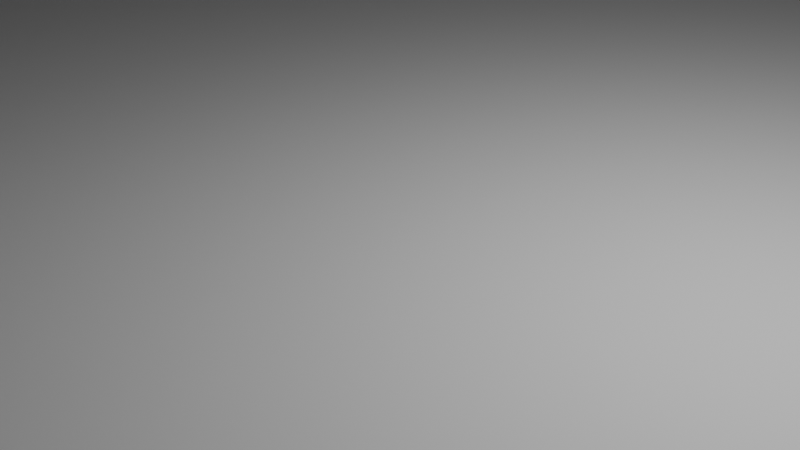 # Source: Melnisa3.blend  (saved by Blender 4.0.36; exported with 4.5.12 LTS)
import bpy
from mathutils import Matrix  # noqa: F401  (used for matrix-valued properties, if any)

bpy.ops.wm.read_factory_settings(use_empty=True)
scene = bpy.context.scene
scene.name = 'Scene'

# ---- collections
col_collection = bpy.data.collections.new('Collection'); scene.collection.children.link(col_collection)

# ---- world
world_world = bpy.data.worlds.new('World'); scene.world = world_world
world_world.use_nodes = True; world_world.node_tree.nodes.clear()
_N = world_world.node_tree.nodes; _L = world_world.node_tree.links
n0 = _N.new('ShaderNodeOutputWorld'); n0.name = 'World Output'; n0.location = (300, 300)
n1 = _N.new('ShaderNodeBackground'); n1.name = 'Background'; n1.location = (10, 300)
n1.inputs[0].default_value = (0.05088, 0.05088, 0.05088, 1.0)
_L.new(n1.outputs[0], n0.inputs[0])
n0.is_active_output = True
world_world.color = (0.05088, 0.05088, 0.05088)
world_world.use_sun_shadow = False
world_world.sun_shadow_jitter_overblur = 0.0

# ---- cameras
cam_camera = bpy.data.cameras.new('Camera')
cam_camera.clip_end = 100.0
cam_camera.ortho_scale = 7.314

# ---- lights
light_light = bpy.data.lights.new('Light', 'POINT')
light_light.transmission_factor = 0.0
light_light.use_soft_falloff = False
light_light.energy = 1000.0
light_light.shadow_soft_size = 0.1
light_light.shadow_maximum_resolution = 0.006
light_light.use_absolute_resolution = True

# ---- meshes
me_plane = bpy.data.meshes.new('Plane')
me_plane.from_pydata([(-1.0, -1.0, 0.0), (1.0, -1.0, 0.0), (-1.0, 1.0, 0.0), (1.0, 1.0, 0.0)], [], [(0, 1, 3, 2)])
_uv = me_plane.uv_layers.new(name='UVMap')
_uv.uv.foreach_set('vector', [0.0, 0.0, 1.0, 0.0, 1.0, 1.0, 0.0, 1.0])
me_plane.update()
me_plane_001 = bpy.data.meshes.new('Plane.001')
me_plane_001.from_pydata([(-0.9137, -0.9137, 0.03741), (0.9137, -0.9137, 0.03741), (-0.9137, 0.9137, 0.03741), (0.9137, 0.9137, 0.03741), (-1.0, -1.0, 1.805), (1.0, -1.0, 1.805), (-1.0, 1.0, 1.805), (1.0, 1.0, 1.805), (-1.0, 0.0, 3.149), (1.0, 0.0, 3.149), (-1.0, -1.0, 1.805), (-1.0, 0.0, 3.149), (-1.0, -0.9285, 2.002), (-1.0, -0.805, 2.231), (-1.0, -0.6381, 2.477), (-1.0, -0.439, 2.723), (-1.0, -0.2214, 2.952), (1.0, 0.0, 3.149), (1.0, -1.0, 1.805), (1.0, -0.2214, 2.952), (1.0, -0.439, 2.723), (1.0, -0.6381, 2.477), (1.0, -0.805, 2.231), (1.0, -0.9285, 2.002), (1.0, 1.0, 1.805), (1.0, 0.0, 3.149), (1.0, 0.9285, 2.002), (1.0, 0.805, 2.231), (1.0, 0.6381, 2.477), (1.0, 0.439, 2.723), (1.0, 0.2214, 2.952), (-1.0, 0.0, 3.149), (-1.0, 1.0, 1.805), (-1.0, 0.2214, 2.952), (-1.0, 0.439, 2.723), (-1.0, 0.6381, 2.477), (-1.0, 0.805, 2.231), (-1.0, 0.9285, 2.002), (0.9137, 0.9137, 0.4153), (0.9137, -0.9137, 0.4153), (-0.9137, -0.9137, 0.4153), (-0.9137, 0.9137, 0.4153), (0.9137, 0.9137, 0.8479), (-0.9137, -0.9137, 0.8479), (0.9137, -0.9137, 0.8479), (-0.9137, 0.9137, 0.8479), (1.0, 1.0, 1.334), (-1.0, -1.0, 1.334), (1.0, -1.0, 1.334), (-1.0, 1.0, 1.334), (1.075, -0.2025, 3.496), (1.075, -0.1331, 2.69), (1.075, 0.1954, 3.496), (1.075, 0.126, 2.69), (-1.121, -0.2025, 3.496), (-1.121, -0.1331, 2.69), (-1.121, 0.1954, 3.496), (-1.121, 0.126, 2.69)], [], [(0, 2, 3, 1), (8, 9, 25, 31), (32, 24, 7), (11, 17, 9, 8), (46, 49, 6, 7), (47, 48, 5, 4), (5, 7, 24), (6, 4, 10), (17, 11, 16, 19), (19, 16, 15, 20), (20, 15, 14, 21), (21, 14, 13, 22), (22, 13, 12, 23), (23, 12, 10, 18), (24, 32, 37, 26), (26, 37, 36, 27), (27, 36, 35, 28), (28, 35, 34, 29), (29, 34, 33, 30), (30, 33, 31, 25), (4, 5, 18, 10), (48, 46, 7, 5), (49, 47, 4, 6), (6, 32, 7), (37, 32, 10, 12, 13, 14, 15, 16, 11, 8, 31, 33, 34, 35, 36), (32, 6, 10), (23, 18, 24, 26, 27, 28, 29, 30, 25, 9, 17, 19, 20, 21, 22), (18, 5, 24), (2, 0, 40, 41), (1, 3, 38, 39), (0, 1, 39, 40), (3, 2, 41, 38), (41, 40, 43, 45), (39, 38, 42, 44), (40, 39, 44, 43), (38, 41, 45, 42), (45, 43, 47, 49), (44, 42, 46, 48), (43, 44, 48, 47), (42, 45, 49, 46), (50, 51, 53, 52), (52, 53, 57, 56), (56, 57, 55, 54), (54, 55, 51, 50), (52, 56, 54, 50), (57, 53, 51, 55)])
_uv = me_plane_001.uv_layers.new(name='UVMap')
_uv.uv.foreach_set('vector', [0.0, 0.0, 0.0, 1.0, 1.0, 1.0, 1.0, 0.0, 0.0, 0.5, 1.0, 0.5, 1.0, 0.5, 0.0, 0.5, 0.0, 1.0, 1.0, 1.0, 1.0, 1.0, 0.0, 0.5, 1.0, 0.5, 1.0, 0.5, 0.0, 0.5, 1.0, 1.0, 0.0, 1.0, 0.0, 1.0, 1.0, 1.0, 0.0, 0.0, 1.0, 0.0, 1.0, 0.0, 0.0, 0.0, 1.0, 0.0, 1.0, 1.0, 1.0, 1.0, 0.0, 1.0, 0.0, 0.0, 0.0, 0.0, 1.0, 0.5, 0.0, 0.5, 0.0, 0.4318, 1.0, 0.4318, 1.0, 0.4318, 0.0, 0.4318, 0.0, 0.3611, 1.0, 0.3611, 1.0, 0.3611, 0.0, 0.3611, 0.0, 0.2671, 1.0, 0.2671, 1.0, 0.2671, 0.0, 0.2671, 0.0, 0.1773, 1.0, 0.1773, 1.0, 0.1773, 0.0, 0.1773, 0.0, 0.07845, 1.0, 0.07845, 1.0, 0.07845, 0.0, 0.07845, 0.0, 0.0, 1.0, 0.0, 1.0, 1.0, 0.0, 1.0, 0.0, 0.9215, 1.0, 0.9215, 1.0, 0.9215, 0.0, 0.9215, 0.0, 0.8227, 1.0, 0.8227, 1.0, 0.8227, 0.0, 0.8227, 0.0, 0.7329, 1.0, 0.7329, 1.0, 0.7329, 0.0, 0.7329, 0.0, 0.6389, 1.0, 0.6389, 1.0, 0.6389, 0.0, 0.6389, 0.0, 0.5682, 1.0, 0.5682, 1.0, 0.5682, 0.0, 0.5682, 0.0, 0.5, 1.0, 0.5, 0.0, 0.0, 1.0, 0.0, 1.0, 0.0, 0.0, 0.0, 1.0, 0.0, 1.0, 1.0, 1.0, 1.0, 1.0, 0.0, 0.0, 1.0, 0.0, 0.0, 0.0, 0.0, 0.0, 1.0, 0.0, 1.0, 0.0, 1.0, 1.0, 1.0, 0.0, 0.9215, 0.0, 1.0, 0.0, 0.0, 0.0, 0.07845, 0.0, 0.1773, 0.0, 0.2671, 0.0, 0.3611, 0.0, 0.4318, 0.0, 0.5, 0.0, 0.5, 0.0, 0.5, 0.0, 0.5682, 0.0, 0.6389, 0.0, 0.7329, 0.0, 0.8227, 0.0, 1.0, 0.0, 1.0, 0.0, 0.0, 1.0, 0.07845, 1.0, 0.0, 1.0, 1.0, 1.0, 0.9215, 1.0, 0.8227, 1.0, 0.7329, 1.0, 0.6389, 1.0, 0.5682, 1.0, 0.5, 1.0, 0.5, 1.0, 0.5, 1.0, 0.4318, 1.0, 0.3611, 1.0, 0.2671, 1.0, 0.1773, 1.0, 0.0, 1.0, 0.0, 1.0, 1.0, 0.0, 1.0, 0.0, 0.0, 0.0, 0.0, 0.0, 1.0, 1.0, 0.0, 1.0, 1.0, 1.0, 1.0, 1.0, 0.0, 0.0, 0.0, 1.0, 0.0, 1.0, 0.0, 0.0, 0.0, 1.0, 1.0, 0.0, 1.0, 0.0, 1.0, 1.0, 1.0, 0.0, 1.0, 0.0, 0.0, 0.0, 0.0, 0.0, 1.0, 1.0, 0.0, 1.0, 1.0, 1.0, 1.0, 1.0, 0.0, 0.0, 0.0, 1.0, 0.0, 1.0, 0.0, 0.0, 0.0, 1.0, 1.0, 0.0, 1.0, 0.0, 1.0, 1.0, 1.0, 0.0, 1.0, 0.0, 0.0, 0.0, 0.0, 0.0, 1.0, 1.0, 0.0, 1.0, 1.0, 1.0, 1.0, 1.0, 0.0, 0.0, 0.0, 1.0, 0.0, 1.0, 0.0, 0.0, 0.0, 1.0, 1.0, 0.0, 1.0, 0.0, 1.0, 1.0, 1.0, 0.375, 0.0, 0.625, 0.0, 0.625, 0.25, 0.375, 0.25, 0.375, 0.25, 0.625, 0.25, 0.625, 0.5, 0.375, 0.5, 0.375, 0.5, 0.625, 0.5, 0.625, 0.75, 0.375, 0.75, 0.375, 0.75, 0.625, 0.75, 0.625, 1.0, 0.375, 1.0, 0.125, 0.5, 0.375, 0.5, 0.375, 0.75, 0.125, 0.75, 0.625, 0.5, 0.875, 0.5, 0.875, 0.75, 0.625, 0.75])
me_plane_001.update()
me_plane_002 = bpy.data.meshes.new('Plane.002')
me_plane_002.from_pydata([(-1.0, -1.0, 0.0), (1.0, -1.0, 0.0), (-1.0, 1.0, 0.0), (1.0, 1.0, 0.0), (-1.0, -1.0, 1.695), (1.0, -1.0, 1.695), (-1.0, 1.0, 1.695), (1.0, 1.0, 1.695), (-1.0, -0.7847, 1.873), (-1.0, 0.7847, 1.873), (-1.0, -0.4247, 2.072), (-1.0, 0.0, 2.142), (-1.0, 0.4247, 2.072), (1.0, 0.7847, 1.873), (1.0, -0.7847, 1.873), (1.0, 0.4247, 2.072), (1.0, 0.0, 2.142), (1.0, -0.4247, 2.072), (-1.0, -0.5319, 0.0), (1.0, -0.5319, 0.0), (1.0, 0.5319, 0.0), (-1.0, 0.5319, 0.0), (-1.0, -0.5765, 1.496), (1.0, -0.5765, 1.496), (1.0, 0.5765, 1.496), (-1.0, 0.5765, 1.496), (1.0, 0.2713, 1.63), (1.0, 0.5213, 1.486), (-1.0, 0.5213, 1.486), (-1.0, 0.2713, 1.63), (1.0, 0.0, 1.674), (-1.0, 0.0, 1.674), (1.0, -0.2713, 1.63), (-1.0, -0.2713, 1.63), (1.0, -0.5213, 1.486), (-1.0, -0.5213, 1.486)], [], [(20, 21, 25, 24), (9, 6, 7, 13), (3, 7, 6, 2), (0, 4, 5, 1), (28, 27, 24, 25), (13, 15, 12, 9), (15, 16, 11, 12), (16, 17, 10, 11), (17, 14, 8, 10), (4, 8, 14, 5), (18, 19, 23, 22), (27, 28, 29, 26), (26, 29, 31, 30), (30, 31, 33, 32), (32, 33, 35, 34), (22, 23, 34, 35), (7, 3, 20, 24), (8, 4, 22, 35), (0, 1, 19, 18), (1, 5, 23, 19), (5, 14, 34, 23), (17, 16, 30, 32), (15, 13, 27, 26), (6, 9, 28, 25), (3, 2, 21, 20), (11, 10, 33, 31), (13, 7, 24, 27), (9, 12, 29, 28), (14, 17, 32, 34), (4, 0, 18, 22), (10, 8, 35, 33), (16, 15, 26, 30), (2, 6, 25, 21), (12, 11, 31, 29)])
_uv = me_plane_002.uv_layers.new(name='UVMap')
_uv.uv.foreach_set('vector', [1.0, 1.0, 0.0, 1.0, 0.0, 1.0, 1.0, 1.0, 0.0, 0.8923, 0.0, 1.0, 1.0, 1.0, 1.0, 0.8923, 1.0, 1.0, 1.0, 1.0, 0.0, 1.0, 0.0, 1.0, 0.0, 0.0, 0.0, 0.0, 1.0, 0.0, 1.0, 0.0, 0.0, 0.8923, 1.0, 0.8923, 1.0, 1.0, 0.0, 1.0, 1.0, 0.8923, 1.0, 0.7285, 0.0, 0.7285, 0.0, 0.8923, 1.0, 0.7285, 1.0, 0.5, 0.0, 0.5, 0.0, 0.7285, 1.0, 0.5, 1.0, 0.2715, 0.0, 0.2715, 0.0, 0.5, 1.0, 0.2715, 1.0, 0.1077, 0.0, 0.1077, 0.0, 0.2715, 0.0, 0.0, 0.0, 0.1077, 1.0, 0.1077, 1.0, 0.0, 0.0, 0.0, 1.0, 0.0, 1.0, 0.0, 0.0, 0.0, 1.0, 0.8923, 0.0, 0.8923, 0.0, 0.7285, 1.0, 0.7285, 1.0, 0.7285, 0.0, 0.7285, 0.0, 0.5, 1.0, 0.5, 1.0, 0.5, 0.0, 0.5, 0.0, 0.2715, 1.0, 0.2715, 1.0, 0.2715, 0.0, 0.2715, 0.0, 0.1077, 1.0, 0.1077, 0.0, 0.0, 1.0, 0.0, 1.0, 0.1077, 0.0, 0.1077, 1.0, 1.0, 1.0, 1.0, 1.0, 1.0, 1.0, 1.0, 0.0, 0.1077, 0.0, 0.0, 0.0, 0.0, 0.0, 0.1077, 0.0, 0.0, 1.0, 0.0, 1.0, 0.0, 0.0, 0.0, 1.0, 0.0, 1.0, 0.0, 1.0, 0.0, 1.0, 0.0, 1.0, 0.0, 1.0, 0.1077, 1.0, 0.1077, 1.0, 0.0, 1.0, 0.2715, 1.0, 0.5, 1.0, 0.5, 1.0, 0.2715, 1.0, 0.7285, 1.0, 0.8923, 1.0, 0.8923, 1.0, 0.7285, 0.0, 1.0, 0.0, 0.8923, 0.0, 0.8923, 0.0, 1.0, 1.0, 1.0, 0.0, 1.0, 0.0, 1.0, 1.0, 1.0, 0.0, 0.5, 0.0, 0.2715, 0.0, 0.2715, 0.0, 0.5, 1.0, 0.8923, 1.0, 1.0, 1.0, 1.0, 1.0, 0.8923, 0.0, 0.8923, 0.0, 0.7285, 0.0, 0.7285, 0.0, 0.8923, 1.0, 0.1077, 1.0, 0.2715, 1.0, 0.2715, 1.0, 0.1077, 0.0, 0.0, 0.0, 0.0, 0.0, 0.0, 0.0, 0.0, 0.0, 0.2715, 0.0, 0.1077, 0.0, 0.1077, 0.0, 0.2715, 1.0, 0.5, 1.0, 0.7285, 1.0, 0.7285, 1.0, 0.5, 0.0, 1.0, 0.0, 1.0, 0.0, 1.0, 0.0, 1.0, 0.0, 0.7285, 0.0, 0.5, 0.0, 0.5, 0.0, 0.7285])
me_plane_002.update()
me_plane_003 = bpy.data.meshes.new('Plane.003')
me_plane_003.from_pydata([(-1.0, -1.0, 0.0), (1.0, -1.0, 0.0), (-1.0, 1.0, 0.0), (1.0, 1.0, 0.0), (-1.0, 1.0, 2.705), (-1.0, -1.0, 2.705), (1.0, -1.0, 2.705), (1.0, 1.0, 2.705), (-1.58, 1.58, 2.705), (-1.58, -1.58, 2.705), (1.58, -1.58, 2.705), (1.58, 1.58, 2.705), (-1.58, 1.58, 4.244), (-1.58, -1.58, 4.244), (1.58, -1.58, 4.244), (1.58, 1.58, 4.244)], [], [(0, 2, 3, 1), (5, 6, 7, 4), (1, 3, 7, 6), (2, 0, 5, 4), (3, 2, 4, 7), (0, 1, 6, 5), (9, 8, 11, 10), (13, 14, 15, 12), (11, 8, 12, 15), (9, 10, 14, 13), (10, 11, 15, 14), (8, 9, 13, 12)])
_uv = me_plane_003.uv_layers.new(name='UVMap')
_uv.uv.foreach_set('vector', [0.0, 0.0, 0.0, 1.0, 1.0, 1.0, 1.0, 0.0, 0.0, 0.0, 1.0, 0.0, 1.0, 1.0, 0.0, 1.0, 1.0, 0.0, 1.0, 1.0, 1.0, 1.0, 1.0, 0.0, 0.0, 1.0, 0.0, 0.0, 0.0, 0.0, 0.0, 1.0, 1.0, 1.0, 0.0, 1.0, 0.0, 1.0, 1.0, 1.0, 0.0, 0.0, 1.0, 0.0, 1.0, 0.0, 0.0, 0.0, 0.0, 0.0, 0.0, 1.0, 1.0, 1.0, 1.0, 0.0, 0.0, 0.0, 1.0, 0.0, 1.0, 1.0, 0.0, 1.0, 1.0, 1.0, 0.0, 1.0, 0.0, 1.0, 1.0, 1.0, 0.0, 0.0, 1.0, 0.0, 1.0, 0.0, 0.0, 0.0, 1.0, 0.0, 1.0, 1.0, 1.0, 1.0, 1.0, 0.0, 0.0, 1.0, 0.0, 0.0, 0.0, 0.0, 0.0, 1.0])
me_plane_003.update()
me_plane_005 = bpy.data.meshes.new('Plane.005')
me_plane_005.from_pydata([(-1.0, -1.0, 0.0), (1.0, -1.0, 0.0), (-1.0, 1.0, 0.0), (1.0, 1.0, 0.0), (-1.0, -1.0, 12.21), (1.0, -1.0, 12.21), (-1.0, 1.0, 12.21), (1.0, 1.0, 12.21)], [], [(0, 2, 3, 1), (4, 5, 7, 6), (1, 3, 7, 5), (2, 0, 4, 6), (3, 2, 6, 7), (0, 1, 5, 4)])
_uv = me_plane_005.uv_layers.new(name='UVMap')
_uv.uv.foreach_set('vector', [0.0, 0.0, 0.0, 1.0, 1.0, 1.0, 1.0, 0.0, 0.0, 0.0, 1.0, 0.0, 1.0, 1.0, 0.0, 1.0, 1.0, 0.0, 1.0, 1.0, 1.0, 1.0, 1.0, 0.0, 0.0, 1.0, 0.0, 0.0, 0.0, 0.0, 0.0, 1.0, 1.0, 1.0, 0.0, 1.0, 0.0, 1.0, 1.0, 1.0, 0.0, 0.0, 1.0, 0.0, 1.0, 0.0, 0.0, 0.0])
me_plane_005.update()
me_plane_006 = bpy.data.meshes.new('Plane.006')
me_plane_006.from_pydata([(-1.0, -1.0, 0.0), (1.0, -1.0, 0.0), (-1.0, 1.0, 0.0), (1.0, 1.0, 0.0), (-1.0, -1.0, 12.21), (1.0, -1.0, 12.21), (-1.0, 1.0, 12.21), (1.0, 1.0, 12.21)], [], [(0, 2, 3, 1), (4, 5, 7, 6), (1, 3, 7, 5), (2, 0, 4, 6), (3, 2, 6, 7), (0, 1, 5, 4)])
_uv = me_plane_006.uv_layers.new(name='UVMap')
_uv.uv.foreach_set('vector', [0.0, 0.0, 0.0, 1.0, 1.0, 1.0, 1.0, 0.0, 0.0, 0.0, 1.0, 0.0, 1.0, 1.0, 0.0, 1.0, 1.0, 0.0, 1.0, 1.0, 1.0, 1.0, 1.0, 0.0, 0.0, 1.0, 0.0, 0.0, 0.0, 0.0, 0.0, 1.0, 1.0, 1.0, 0.0, 1.0, 0.0, 1.0, 1.0, 1.0, 0.0, 0.0, 1.0, 0.0, 1.0, 0.0, 0.0, 0.0])
me_plane_006.update()
me_plane_007 = bpy.data.meshes.new('Plane.007')
me_plane_007.from_pydata([(-1.0, -1.0, 0.0), (1.0, -1.0, 0.0), (-1.0, 1.0, 0.0), (1.0, 1.0, 0.0), (-1.0, -1.0, 12.21), (1.0, -1.0, 12.21), (-1.0, 1.0, 12.21), (1.0, 1.0, 12.21)], [], [(0, 2, 3, 1), (4, 5, 7, 6), (1, 3, 7, 5), (2, 0, 4, 6), (3, 2, 6, 7), (0, 1, 5, 4)])
_uv = me_plane_007.uv_layers.new(name='UVMap')
_uv.uv.foreach_set('vector', [0.0, 0.0, 0.0, 1.0, 1.0, 1.0, 1.0, 0.0, 0.0, 0.0, 1.0, 0.0, 1.0, 1.0, 0.0, 1.0, 1.0, 0.0, 1.0, 1.0, 1.0, 1.0, 1.0, 0.0, 0.0, 1.0, 0.0, 0.0, 0.0, 0.0, 0.0, 1.0, 1.0, 1.0, 0.0, 1.0, 0.0, 1.0, 1.0, 1.0, 0.0, 0.0, 1.0, 0.0, 1.0, 0.0, 0.0, 0.0])
me_plane_007.update()
me_plane_008 = bpy.data.meshes.new('Plane.008')
me_plane_008.from_pydata([(-1.0, -1.0, 0.0), (1.0, -1.0, 0.0), (-1.0, 1.0, 0.0), (1.0, 1.0, 0.0), (-1.0, -1.0, 12.21), (1.0, -1.0, 12.21), (-1.0, 1.0, 12.21), (1.0, 1.0, 12.21)], [], [(0, 2, 3, 1), (4, 5, 7, 6), (1, 3, 7, 5), (2, 0, 4, 6), (3, 2, 6, 7), (0, 1, 5, 4)])
_uv = me_plane_008.uv_layers.new(name='UVMap')
_uv.uv.foreach_set('vector', [0.0, 0.0, 0.0, 1.0, 1.0, 1.0, 1.0, 0.0, 0.0, 0.0, 1.0, 0.0, 1.0, 1.0, 0.0, 1.0, 1.0, 0.0, 1.0, 1.0, 1.0, 1.0, 1.0, 0.0, 0.0, 1.0, 0.0, 0.0, 0.0, 0.0, 0.0, 1.0, 1.0, 1.0, 0.0, 1.0, 0.0, 1.0, 1.0, 1.0, 0.0, 0.0, 1.0, 0.0, 1.0, 0.0, 0.0, 0.0])
me_plane_008.update()
me_plane_009 = bpy.data.meshes.new('Plane.009')
me_plane_009.from_pydata([(-0.8841, -5.722, -0.7047), (0.8841, -5.722, -0.7047), (-0.8841, 5.722, -0.7047), (0.8841, 5.722, -0.7047), (-0.8841, 5.722, 1.032), (-0.8841, -5.722, 1.032), (0.8841, -5.722, 1.032), (0.8841, 5.722, 1.032)], [], [(0, 2, 3, 1), (5, 6, 7, 4), (3, 2, 4, 7), (0, 1, 6, 5), (1, 3, 7, 6), (2, 0, 5, 4)])
_uv = me_plane_009.uv_layers.new(name='UVMap')
_uv.uv.foreach_set('vector', [0.0, 0.0, 0.0, 1.0, 1.0, 1.0, 1.0, 0.0, 0.0, 0.0, 1.0, 0.0, 1.0, 1.0, 0.0, 1.0, 1.0, 1.0, 0.0, 1.0, 0.0, 1.0, 1.0, 1.0, 0.0, 0.0, 1.0, 0.0, 1.0, 0.0, 0.0, 0.0, 1.0, 0.0, 1.0, 1.0, 1.0, 1.0, 1.0, 0.0, 0.0, 1.0, 0.0, 0.0, 0.0, 0.0, 0.0, 1.0])
me_plane_009.update()
me_plane_010 = bpy.data.meshes.new('Plane.010')
me_plane_010.from_pydata([(-0.8841, -5.722, -0.7047), (0.8841, -5.722, -0.7047), (-0.8841, 5.722, -0.7047), (0.8841, 5.722, -0.7047), (-0.8841, 5.722, 1.032), (-0.8841, -5.722, 1.032), (0.8841, -5.722, 1.032), (0.8841, 5.722, 1.032)], [], [(0, 2, 3, 1), (5, 6, 7, 4), (3, 2, 4, 7), (0, 1, 6, 5), (1, 3, 7, 6), (2, 0, 5, 4)])
_uv = me_plane_010.uv_layers.new(name='UVMap')
_uv.uv.foreach_set('vector', [0.0, 0.0, 0.0, 1.0, 1.0, 1.0, 1.0, 0.0, 0.0, 0.0, 1.0, 0.0, 1.0, 1.0, 0.0, 1.0, 1.0, 1.0, 0.0, 1.0, 0.0, 1.0, 1.0, 1.0, 0.0, 0.0, 1.0, 0.0, 1.0, 0.0, 0.0, 0.0, 1.0, 0.0, 1.0, 1.0, 1.0, 1.0, 1.0, 0.0, 0.0, 1.0, 0.0, 0.0, 0.0, 0.0, 0.0, 1.0])
me_plane_010.update()
me_plane_011 = bpy.data.meshes.new('Plane.011')
me_plane_011.from_pydata([(-1.001, -1.468, 0.03716), (1.0, -1.0, 0.0), (-1.106, 1.0, 0.0), (1.0, 0.4272, 0.0), (-1.001, -1.468, 0.7434), (1.0, -1.0, 0.7063), (-1.106, 1.0, 0.4762), (1.0, 0.4272, 0.4762)], [], [(0, 2, 3, 1), (4, 5, 7, 6), (2, 0, 4, 6), (3, 2, 6, 7), (0, 1, 5, 4), (1, 3, 7, 5)])
_uv = me_plane_011.uv_layers.new(name='UVMap')
_uv.uv.foreach_set('vector', [0.0, 0.0, 0.0, 1.0, 1.0, 1.0, 1.0, 0.0, 0.0, 0.0, 1.0, 0.0, 1.0, 1.0, 0.0, 1.0, 0.0, 1.0, 0.0, 0.0, 0.0, 0.0, 0.0, 1.0, 1.0, 1.0, 0.0, 1.0, 0.0, 1.0, 1.0, 1.0, 0.0, 0.0, 1.0, 0.0, 1.0, 0.0, 0.0, 0.0, 1.0, 0.0, 1.0, 1.0, 1.0, 1.0, 1.0, 0.0])
me_plane_011.update()
me_plane_012 = bpy.data.meshes.new('Plane.012')
me_plane_012.from_pydata([(-0.8762, -1.025, 0.3802), (0.9281, -1.0, 0.0), (-1.0, 0.6554, 0.0), (0.9281, 1.0, 0.0), (-0.8762, -1.025, 0.8564), (0.9281, -1.0, 0.4762), (-1.0, 0.6554, 0.6991), (0.9281, 1.0, 0.6991)], [], [(0, 2, 3, 1), (4, 5, 7, 6), (1, 3, 7, 5), (2, 0, 4, 6), (3, 2, 6, 7), (0, 1, 5, 4)])
_uv = me_plane_012.uv_layers.new(name='UVMap')
_uv.uv.foreach_set('vector', [0.0, 0.0, 0.0, 1.0, 1.0, 1.0, 1.0, 0.0, 0.0, 0.0, 1.0, 0.0, 1.0, 1.0, 0.0, 1.0, 1.0, 0.0, 1.0, 1.0, 1.0, 1.0, 1.0, 0.0, 0.0, 1.0, 0.0, 0.0, 0.0, 0.0, 0.0, 1.0, 1.0, 1.0, 0.0, 1.0, 0.0, 1.0, 1.0, 1.0, 0.0, 0.0, 1.0, 0.0, 1.0, 0.0, 0.0, 0.0])
me_plane_012.update()
me_plane_013 = bpy.data.meshes.new('Plane.013')
me_plane_013.from_pydata([(-1.0, -1.0, 0.0), (1.0, -0.3917, 0.0), (-0.943, 1.0, 0.0), (1.0, 1.0, 0.0), (-1.0, -1.0, 0.7587), (1.0, -0.3917, 0.7587), (-0.943, 1.0, 0.4762), (1.0, 1.0, 0.4762)], [], [(0, 2, 3, 1), (4, 5, 7, 6), (0, 1, 5, 4), (1, 3, 7, 5), (2, 0, 4, 6), (3, 2, 6, 7)])
_uv = me_plane_013.uv_layers.new(name='UVMap')
_uv.uv.foreach_set('vector', [0.0, 0.0, 0.0, 1.0, 1.0, 1.0, 1.0, 0.0, 0.0, 0.0, 1.0, 0.0, 1.0, 1.0, 0.0, 1.0, 0.0, 0.0, 1.0, 0.0, 1.0, 0.0, 0.0, 0.0, 1.0, 0.0, 1.0, 1.0, 1.0, 1.0, 1.0, 0.0, 0.0, 1.0, 0.0, 0.0, 0.0, 0.0, 0.0, 1.0, 1.0, 1.0, 0.0, 1.0, 0.0, 1.0, 1.0, 1.0])
me_plane_013.update()
me_plane_014 = bpy.data.meshes.new('Plane.014')
me_plane_014.from_pydata([(-1.0, -1.0, -0.03894), (1.0, -1.0, -0.03894), (-1.0, 1.0, -0.03894), (1.0, 1.0, -0.03894), (-1.0, -1.0, 0.3221), (1.0, -1.0, 0.3221), (-1.0, 1.0, 0.3221), (1.0, 1.0, 0.3221), (-0.7588, -0.7508, -2.729), (-0.9042, -0.7508, -2.729), (-0.7588, -0.426, -2.729), (-0.9042, -0.426, -2.729), (-0.7588, -0.7508, -0.1092), (-0.9042, -0.7508, -0.1092), (-0.7588, -0.426, -0.1092), (-0.9042, -0.426, -0.1092), (0.9351, -0.8263, -2.729), (0.7898, -0.8263, -2.729), (0.9351, -0.5015, -2.729), (0.7898, -0.5015, -2.729), (0.9351, -0.8263, -0.1092), (0.7898, -0.8263, -0.1092), (0.9351, -0.5015, -0.1092), (0.7898, -0.5015, -0.1092), (0.9416, 0.4741, -2.729), (0.7963, 0.4741, -2.729), (0.9416, 0.7989, -2.729), (0.7963, 0.7989, -2.729), (0.9416, 0.4741, -0.1092), (0.7963, 0.4741, -0.1092), (0.9416, 0.7989, -0.1092), (0.7963, 0.7989, -0.1092), (-0.7457, 0.4892, -2.729), (-0.8911, 0.4892, -2.729), (-0.7457, 0.814, -2.729), (-0.8911, 0.814, -2.729), (-0.7457, 0.4892, -0.1092), (-0.8911, 0.4892, -0.1092), (-0.7457, 0.814, -0.1092), (-0.8911, 0.814, -0.1092)], [], [(0, 2, 3, 1), (4, 5, 7, 6), (3, 2, 6, 7), (0, 1, 5, 4), (1, 3, 7, 5), (2, 0, 4, 6), (8, 10, 11, 9), (12, 13, 15, 14), (9, 11, 15, 13), (10, 8, 12, 14), (11, 10, 14, 15), (8, 9, 13, 12), (16, 18, 19, 17), (20, 21, 23, 22), (17, 19, 23, 21), (18, 16, 20, 22), (19, 18, 22, 23), (16, 17, 21, 20), (24, 26, 27, 25), (28, 29, 31, 30), (25, 27, 31, 29), (26, 24, 28, 30), (27, 26, 30, 31), (24, 25, 29, 28), (32, 34, 35, 33), (36, 37, 39, 38), (33, 35, 39, 37), (34, 32, 36, 38), (35, 34, 38, 39), (32, 33, 37, 36)])
_uv = me_plane_014.uv_layers.new(name='UVMap')
_uv.uv.foreach_set('vector', [0.0, 0.0, 0.0, 1.0, 1.0, 1.0, 1.0, 0.0, 0.0, 0.0, 1.0, 0.0, 1.0, 1.0, 0.0, 1.0, 1.0, 1.0, 0.0, 1.0, 0.0, 1.0, 1.0, 1.0, 0.0, 0.0, 1.0, 0.0, 1.0, 0.0, 0.0, 0.0, 1.0, 0.0, 1.0, 1.0, 1.0, 1.0, 1.0, 0.0, 0.0, 1.0, 0.0, 0.0, 0.0, 0.0, 0.0, 1.0, 0.0, 0.0, 0.0, 1.0, 1.0, 1.0, 1.0, 0.0, 0.0, 0.0, 1.0, 0.0, 1.0, 1.0, 0.0, 1.0, 1.0, 0.0, 1.0, 1.0, 1.0, 1.0, 1.0, 0.0, 0.0, 1.0, 0.0, 0.0, 0.0, 0.0, 0.0, 1.0, 1.0, 1.0, 0.0, 1.0, 0.0, 1.0, 1.0, 1.0, 0.0, 0.0, 1.0, 0.0, 1.0, 0.0, 0.0, 0.0, 0.0, 0.0, 0.0, 1.0, 1.0, 1.0, 1.0, 0.0, 0.0, 0.0, 1.0, 0.0, 1.0, 1.0, 0.0, 1.0, 1.0, 0.0, 1.0, 1.0, 1.0, 1.0, 1.0, 0.0, 0.0, 1.0, 0.0, 0.0, 0.0, 0.0, 0.0, 1.0, 1.0, 1.0, 0.0, 1.0, 0.0, 1.0, 1.0, 1.0, 0.0, 0.0, 1.0, 0.0, 1.0, 0.0, 0.0, 0.0, 0.0, 0.0, 0.0, 1.0, 1.0, 1.0, 1.0, 0.0, 0.0, 0.0, 1.0, 0.0, 1.0, 1.0, 0.0, 1.0, 1.0, 0.0, 1.0, 1.0, 1.0, 1.0, 1.0, 0.0, 0.0, 1.0, 0.0, 0.0, 0.0, 0.0, 0.0, 1.0, 1.0, 1.0, 0.0, 1.0, 0.0, 1.0, 1.0, 1.0, 0.0, 0.0, 1.0, 0.0, 1.0, 0.0, 0.0, 0.0, 0.0, 0.0, 0.0, 1.0, 1.0, 1.0, 1.0, 0.0, 0.0, 0.0, 1.0, 0.0, 1.0, 1.0, 0.0, 1.0, 1.0, 0.0, 1.0, 1.0, 1.0, 1.0, 1.0, 0.0, 0.0, 1.0, 0.0, 0.0, 0.0, 0.0, 0.0, 1.0, 1.0, 1.0, 0.0, 1.0, 0.0, 1.0, 1.0, 1.0, 0.0, 0.0, 1.0, 0.0, 1.0, 0.0, 0.0, 0.0])
me_plane_014.update()
me_circle_001 = bpy.data.meshes.new('Circle.001')
me_circle_001.from_pydata([(-4.763e-08, 0.8002, 0.226), (-0.1561, 0.7849, 0.226), (-0.3062, 0.7393, 0.226), (-0.4446, 0.6654, 0.226), (-0.5659, 0.5659, 0.226), (-0.6654, 0.4446, 0.226), (-0.7393, 0.3062, 0.226), (-0.7849, 0.1561, 0.226), (-0.8002, -5.715e-07, 0.226), (-0.7849, -0.1561, 0.226), (-0.7393, -0.3062, 0.226), (-0.6654, -0.4446, 0.226), (-0.5659, -0.5659, 0.226), (-0.4446, -0.6654, 0.226), (-0.3062, -0.7393, 0.226), (-0.1561, -0.7849, 0.226), (-4.763e-08, -0.8002, 0.226), (0.1561, -0.7849, 0.226), (0.3062, -0.7393, 0.226), (0.4446, -0.6654, 0.226), (0.5659, -0.5659, 0.226), (0.6654, -0.4446, 0.226), (0.7393, -0.3062, 0.226), (0.7849, -0.1561, 0.226), (0.8002, -5.715e-07, 0.226), (0.7849, 0.1561, 0.226), (0.7393, 0.3062, 0.226), (0.6654, 0.4446, 0.226), (0.5659, 0.5659, 0.226), (0.4446, 0.6654, 0.226), (0.3062, 0.7393, 0.226), (0.1561, 0.7849, 0.226), (-2.24e-07, 0.8919, 1.126), (-0.174, 0.8748, 1.126), (-0.3413, 0.824, 1.126), (-0.4955, 0.7416, 1.126), (-0.6307, 0.6307, 1.126), (-0.7416, 0.4955, 1.126), (-0.824, 0.3413, 1.126), (-0.8748, 0.174, 1.126), (-0.8919, 2.054e-07, 1.126), (-0.8748, -0.174, 1.126), (-0.824, -0.3413, 1.126), (-0.7416, -0.4955, 1.126), (-0.6307, -0.6307, 1.126), (-0.4955, -0.7416, 1.126), (-0.3413, -0.824, 1.126), (-0.174, -0.8748, 1.126), (-2.24e-07, -0.8919, 1.126), (0.174, -0.8748, 1.126), (0.3413, -0.824, 1.126), (0.4955, -0.7416, 1.126), (0.6307, -0.6307, 1.126), (0.7416, -0.4955, 1.126), (0.824, -0.3413, 1.126), (0.8748, -0.174, 1.126), (0.8919, 2.054e-07, 1.126), (0.8748, 0.174, 1.126), (0.824, 0.3413, 1.126), (0.7416, 0.4955, 1.126), (0.6307, 0.6307, 1.126), (0.4955, 0.7416, 1.126), (0.3413, 0.824, 1.126), (0.174, 0.8748, 1.126), (1.085e-08, 0.6848, 2.247), (-0.1336, 0.6716, 2.247), (-0.262, 0.6326, 2.247), (-0.3804, 0.5694, 2.247), (-0.4842, 0.4842, 2.247), (-0.5694, 0.3804, 2.247), (-0.6326, 0.262, 2.247), (-0.6716, 0.1336, 2.247), (-0.6848, -7.643e-07, 2.247), (-0.6716, -0.1336, 2.247), (-0.6326, -0.262, 2.247), (-0.5694, -0.3804, 2.247), (-0.4842, -0.4842, 2.247), (-0.3804, -0.5694, 2.247), (-0.262, -0.6326, 2.247), (-0.1336, -0.6716, 2.247), (1.085e-08, -0.6848, 2.247), (0.1336, -0.6716, 2.247), (0.262, -0.6326, 2.247), (0.3804, -0.5694, 2.247), (0.4842, -0.4842, 2.247), (0.5694, -0.3804, 2.247), (0.6326, -0.262, 2.247), (0.6716, -0.1336, 2.247), (0.6848, -7.643e-07, 2.247), (0.6716, 0.1336, 2.247), (0.6326, 0.262, 2.247), (0.5694, 0.3804, 2.247), (0.4842, 0.4842, 2.247), (0.3804, 0.5694, 2.247), (0.262, 0.6326, 2.247), (0.1336, 0.6716, 2.247), (0.4701, 0.7035, 0.6758), (0.3238, 0.7817, 0.6758), (-1.358e-07, -0.8461, 0.6758), (0.1651, -0.8298, 0.6758), (-0.4701, 0.7035, 0.6758), (-0.5983, 0.5983, 0.6758), (0.1651, 0.8298, 0.6758), (0.3238, -0.7817, 0.6758), (-0.7035, 0.4701, 0.6758), (-1.358e-07, 0.8461, 0.6758), (0.4701, -0.7035, 0.6758), (-0.7817, 0.3238, 0.6758), (0.5983, -0.5983, 0.6758), (-0.8298, 0.1651, 0.6758), (0.7035, -0.4701, 0.6758), (-0.8461, -1.831e-07, 0.6758), (0.7817, -0.3238, 0.6758), (-0.8298, -0.1651, 0.6758), (0.8298, -0.1651, 0.6758), (-0.7817, -0.3238, 0.6758), (0.8461, -1.831e-07, 0.6758), (-0.7035, -0.4701, 0.6758), (0.8298, 0.1651, 0.6758), (-0.5983, -0.5983, 0.6758), (0.7817, 0.3238, 0.6758), (-0.4701, -0.7035, 0.6758), (0.7035, 0.4701, 0.6758), (-0.3238, -0.7817, 0.6758), (-0.1651, 0.8298, 0.6758), (0.5983, 0.5983, 0.6758), (-0.1651, -0.8298, 0.6758), (-0.3238, 0.7817, 0.6758), (0.8574, -7.862e-08, 1.572), (0.8409, 0.1673, 1.572), (-0.7129, -0.4763, 1.572), (-0.6063, -0.6063, 1.572), (0.7921, 0.3281, 1.572), (-0.4763, -0.7129, 1.572), (0.7129, 0.4763, 1.572), (-0.3281, -0.7921, 1.572), (-1.24e-07, 0.8574, 1.572), (-0.1673, 0.8409, 1.572), (0.6063, 0.6063, 1.572), (-0.1673, -0.8409, 1.572), (-0.3281, 0.7921, 1.572), (0.4763, 0.7129, 1.572), (-1.24e-07, -0.8574, 1.572), (-0.4763, 0.7129, 1.572), (0.3281, 0.7921, 1.572), (0.1673, -0.8409, 1.572), (-0.6063, 0.6063, 1.572), (0.1673, 0.8409, 1.572), (0.3281, -0.7921, 1.572), (-0.7129, 0.4763, 1.572), (0.4763, -0.7129, 1.572), (-0.7921, 0.3281, 1.572), (0.6063, -0.6063, 1.572), (-0.8409, 0.1673, 1.572), (0.7129, -0.4763, 1.572), (-0.8574, -7.862e-08, 1.572), (0.7921, -0.3281, 1.572), (-0.8409, -0.1673, 1.572), (0.8409, -0.1673, 1.572), (-0.7921, -0.3281, 1.572)], [], [(97, 96, 61, 62), (99, 98, 48, 49), (101, 100, 35, 36), (102, 97, 62, 63), (103, 99, 49, 50), (104, 101, 36, 37), (105, 102, 63, 32), (106, 103, 50, 51), (107, 104, 37, 38), (108, 106, 51, 52), (109, 107, 38, 39), (110, 108, 52, 53), (111, 109, 39, 40), (112, 110, 53, 54), (113, 111, 40, 41), (114, 112, 54, 55), (115, 113, 41, 42), (116, 114, 55, 56), (117, 115, 42, 43), (118, 116, 56, 57), (119, 117, 43, 44), (120, 118, 57, 58), (121, 119, 44, 45), (122, 120, 58, 59), (123, 121, 45, 46), (124, 105, 32, 33), (125, 122, 59, 60), (126, 123, 46, 47), (127, 124, 33, 34), (96, 125, 60, 61), (98, 126, 47, 48), (100, 127, 34, 35), (129, 128, 88, 89), (131, 130, 75, 76), (132, 129, 89, 90), (133, 131, 76, 77), (134, 132, 90, 91), (135, 133, 77, 78), (137, 136, 64, 65), (138, 134, 91, 92), (139, 135, 78, 79), (140, 137, 65, 66), (141, 138, 92, 93), (142, 139, 79, 80), (143, 140, 66, 67), (144, 141, 93, 94), (145, 142, 80, 81), (146, 143, 67, 68), (147, 144, 94, 95), (148, 145, 81, 82), (149, 146, 68, 69), (136, 147, 95, 64), (150, 148, 82, 83), (151, 149, 69, 70), (152, 150, 83, 84), (153, 151, 70, 71), (154, 152, 84, 85), (155, 153, 71, 72), (156, 154, 85, 86), (157, 155, 72, 73), (158, 156, 86, 87), (159, 157, 73, 74), (128, 158, 87, 88), (130, 159, 74, 75), (3, 2, 127, 100), (16, 15, 126, 98), (29, 28, 125, 96), (2, 1, 124, 127), (15, 14, 123, 126), (28, 27, 122, 125), (1, 0, 105, 124), (14, 13, 121, 123), (27, 26, 120, 122), (13, 12, 119, 121), (26, 25, 118, 120), (12, 11, 117, 119), (25, 24, 116, 118), (11, 10, 115, 117), (24, 23, 114, 116), (10, 9, 113, 115), (23, 22, 112, 114), (9, 8, 111, 113), (22, 21, 110, 112), (8, 7, 109, 111), (21, 20, 108, 110), (7, 6, 107, 109), (20, 19, 106, 108), (6, 5, 104, 107), (19, 18, 103, 106), (0, 31, 102, 105), (5, 4, 101, 104), (18, 17, 99, 103), (31, 30, 97, 102), (4, 3, 100, 101), (17, 16, 98, 99), (30, 29, 96, 97), (43, 42, 159, 130), (56, 55, 158, 128), (42, 41, 157, 159), (55, 54, 156, 158), (41, 40, 155, 157), (54, 53, 154, 156), (40, 39, 153, 155), (53, 52, 152, 154), (39, 38, 151, 153), (52, 51, 150, 152), (38, 37, 149, 151), (51, 50, 148, 150), (32, 63, 147, 136), (37, 36, 146, 149), (50, 49, 145, 148), (63, 62, 144, 147), (36, 35, 143, 146), (49, 48, 142, 145), (62, 61, 141, 144), (35, 34, 140, 143), (48, 47, 139, 142), (61, 60, 138, 141), (34, 33, 137, 140), (47, 46, 135, 139), (60, 59, 134, 138), (33, 32, 136, 137), (46, 45, 133, 135), (59, 58, 132, 134), (45, 44, 131, 133), (58, 57, 129, 132), (44, 43, 130, 131), (57, 56, 128, 129)])
_uv = me_circle_001.uv_layers.new(name='UVMap')
_uv.uv.foreach_set('vector', [0.0, 0.0, 0.0, 0.0, 0.0, 0.0, 0.0, 0.0, 0.0, 0.0, 0.0, 0.0, 0.0, 0.0, 0.0, 0.0, 0.0, 0.0, 0.0, 0.0, 0.0, 0.0, 0.0, 0.0, 0.0, 0.0, 0.0, 0.0, 0.0, 0.0, 0.0, 0.0, 0.0, 0.0, 0.0, 0.0, 0.0, 0.0, 0.0, 0.0, 0.0, 0.0, 0.0, 0.0, 0.0, 0.0, 0.0, 0.0, 0.0, 0.0, 0.0, 0.0, 0.0, 0.0, 0.0, 0.0, 0.0, 0.0, 0.0, 0.0, 0.0, 0.0, 0.0, 0.0, 0.0, 0.0, 0.0, 0.0, 0.0, 0.0, 0.0, 0.0, 0.0, 0.0, 0.0, 0.0, 0.0, 0.0, 0.0, 0.0, 0.0, 0.0, 0.0, 0.0, 0.0, 0.0, 0.0, 0.0, 0.0, 0.0, 0.0, 0.0, 0.0, 0.0, 0.0, 0.0, 0.0, 0.0, 0.0, 0.0, 0.0, 0.0, 0.0, 0.0, 0.0, 0.0, 0.0, 0.0, 0.0, 0.0, 0.0, 0.0, 0.0, 0.0, 0.0, 0.0, 0.0, 0.0, 0.0, 0.0, 0.0, 0.0, 0.0, 0.0, 0.0, 0.0, 0.0, 0.0, 0.0, 0.0, 0.0, 0.0, 0.0, 0.0, 0.0, 0.0, 0.0, 0.0, 0.0, 0.0, 0.0, 0.0, 0.0, 0.0, 0.0, 0.0, 0.0, 0.0, 0.0, 0.0, 0.0, 0.0, 0.0, 0.0, 0.0, 0.0, 0.0, 0.0, 0.0, 0.0, 0.0, 0.0, 0.0, 0.0, 0.0, 0.0, 0.0, 0.0, 0.0, 0.0, 0.0, 0.0, 0.0, 0.0, 0.0, 0.0, 0.0, 0.0, 0.0, 0.0, 0.0, 0.0, 0.0, 0.0, 0.0, 0.0, 0.0, 0.0, 0.0, 0.0, 0.0, 0.0, 0.0, 0.0, 0.0, 0.0, 0.0, 0.0, 0.0, 0.0, 0.0, 0.0, 0.0, 0.0, 0.0, 0.0, 0.0, 0.0, 0.0, 0.0, 0.0, 0.0, 0.0, 0.0, 0.0, 0.0, 0.0, 0.0, 0.0, 0.0, 0.0, 0.0, 0.0, 0.0, 0.0, 0.0, 0.0, 0.0, 0.0, 0.0, 0.0, 0.0, 0.0, 0.0, 0.0, 0.0, 0.0, 0.0, 0.0, 0.0, 0.0, 0.0, 0.0, 0.0, 0.0, 0.0, 0.0, 0.0, 0.0, 0.0, 0.0, 0.0, 0.0, 0.0, 0.0, 0.0, 0.0, 0.0, 0.0, 0.0, 0.0, 0.0, 0.0, 0.0, 0.0, 0.0, 0.0, 0.0, 0.0, 0.0, 0.0, 0.0, 0.0, 0.0, 0.0, 0.0, 0.0, 0.0, 0.0, 0.0, 0.0, 0.0, 0.0, 0.0, 0.0, 0.0, 0.0, 0.0, 0.0, 0.0, 0.0, 0.0, 0.0, 0.0, 0.0, 0.0, 0.0, 0.0, 0.0, 0.0, 0.0, 0.0, 0.0, 0.0, 0.0, 0.0, 0.0, 0.0, 0.0, 0.0, 0.0, 0.0, 0.0, 0.0, 0.0, 0.0, 0.0, 0.0, 0.0, 0.0, 0.0, 0.0, 0.0, 0.0, 0.0, 0.0, 0.0, 0.0, 0.0, 0.0, 0.0, 0.0, 0.0, 0.0, 0.0, 0.0, 0.0, 0.0, 0.0, 0.0, 0.0, 0.0, 0.0, 0.0, 0.0, 0.0, 0.0, 0.0, 0.0, 0.0, 0.0, 0.0, 0.0, 0.0, 0.0, 0.0, 0.0, 0.0, 0.0, 0.0, 0.0, 0.0, 0.0, 0.0, 0.0, 0.0, 0.0, 0.0, 0.0, 0.0, 0.0, 0.0, 0.0, 0.0, 0.0, 0.0, 0.0, 0.0, 0.0, 0.0, 0.0, 0.0, 0.0, 0.0, 0.0, 0.0, 0.0, 0.0, 0.0, 0.0, 0.0, 0.0, 0.0, 0.0, 0.0, 0.0, 0.0, 0.0, 0.0, 0.0, 0.0, 0.0, 0.0, 0.0, 0.0, 0.0, 0.0, 0.0, 0.0, 0.0, 0.0, 0.0, 0.0, 0.0, 0.0, 0.0, 0.0, 0.0, 0.0, 0.0, 0.0, 0.0, 0.0, 0.0, 0.0, 0.0, 0.0, 0.0, 0.0, 0.0, 0.0, 0.0, 0.0, 0.0, 0.0, 0.0, 0.0, 0.0, 0.0, 0.0, 0.0, 0.0, 0.0, 0.0, 0.0, 0.0, 0.0, 0.0, 0.0, 0.0, 0.0, 0.0, 0.0, 0.0, 0.0, 0.0, 0.0, 0.0, 0.0, 0.0, 0.0, 0.0, 0.0, 0.0, 0.0, 0.0, 0.0, 0.0, 0.0, 0.0, 0.0, 0.0, 0.0, 0.0, 0.0, 0.0, 0.0, 0.0, 0.0, 0.0, 0.0, 0.0, 0.0, 0.0, 0.0, 0.0, 0.0, 0.0, 0.0, 0.0, 0.0, 0.0, 0.0, 0.0, 0.0, 0.0, 0.0, 0.0, 0.0, 0.0, 0.0, 0.0, 0.0, 0.0, 0.0, 0.0, 0.0, 0.0, 0.0, 0.0, 0.0, 0.0, 0.0, 0.0, 0.0, 0.0, 0.0, 0.0, 0.0, 0.0, 0.0, 0.0, 0.0, 0.0, 0.0, 0.0, 0.0, 0.0, 0.0, 0.0, 0.0, 0.0, 0.0, 0.0, 0.0, 0.0, 0.0, 0.0, 0.0, 0.0, 0.0, 0.0, 0.0, 0.0, 0.0, 0.0, 0.0, 0.0, 0.0, 0.0, 0.0, 0.0, 0.0, 0.0, 0.0, 0.0, 0.0, 0.0, 0.0, 0.0, 0.0, 0.0, 0.0, 0.0, 0.0, 0.0, 0.0, 0.0, 0.0, 0.0, 0.0, 0.0, 0.0, 0.0, 0.0, 0.0, 0.0, 0.0, 0.0, 0.0, 0.0, 0.0, 0.0, 0.0, 0.0, 0.0, 0.0, 0.0, 0.0, 0.0, 0.0, 0.0, 0.0, 0.0, 0.0, 0.0, 0.0, 0.0, 0.0, 0.0, 0.0, 0.0, 0.0, 0.0, 0.0, 0.0, 0.0, 0.0, 0.0, 0.0, 0.0, 0.0, 0.0, 0.0, 0.0, 0.0, 0.0, 0.0, 0.0, 0.0, 0.0, 0.0, 0.0, 0.0, 0.0, 0.0, 0.0, 0.0, 0.0, 0.0, 0.0, 0.0, 0.0, 0.0, 0.0, 0.0, 0.0, 0.0, 0.0, 0.0, 0.0, 0.0, 0.0, 0.0, 0.0, 0.0, 0.0, 0.0, 0.0, 0.0, 0.0, 0.0, 0.0, 0.0, 0.0, 0.0, 0.0, 0.0, 0.0, 0.0, 0.0, 0.0, 0.0, 0.0, 0.0, 0.0, 0.0, 0.0, 0.0, 0.0, 0.0, 0.0, 0.0, 0.0, 0.0, 0.0, 0.0, 0.0, 0.0, 0.0, 0.0, 0.0, 0.0, 0.0, 0.0, 0.0, 0.0, 0.0, 0.0, 0.0, 0.0, 0.0, 0.0, 0.0, 0.0, 0.0, 0.0, 0.0, 0.0, 0.0, 0.0, 0.0, 0.0, 0.0, 0.0, 0.0, 0.0, 0.0, 0.0, 0.0, 0.0, 0.0, 0.0, 0.0, 0.0, 0.0, 0.0, 0.0, 0.0, 0.0, 0.0, 0.0, 0.0, 0.0, 0.0, 0.0, 0.0, 0.0, 0.0, 0.0, 0.0, 0.0, 0.0, 0.0, 0.0, 0.0, 0.0, 0.0, 0.0, 0.0, 0.0, 0.0, 0.0, 0.0, 0.0, 0.0, 0.0, 0.0, 0.0, 0.0, 0.0, 0.0, 0.0, 0.0, 0.0, 0.0, 0.0, 0.0, 0.0, 0.0, 0.0, 0.0, 0.0, 0.0, 0.0, 0.0, 0.0, 0.0, 0.0, 0.0, 0.0, 0.0, 0.0, 0.0, 0.0, 0.0, 0.0, 0.0, 0.0, 0.0, 0.0, 0.0, 0.0, 0.0, 0.0, 0.0, 0.0, 0.0, 0.0, 0.0, 0.0, 0.0, 0.0, 0.0, 0.0, 0.0, 0.0, 0.0, 0.0, 0.0, 0.0, 0.0, 0.0, 0.0, 0.0, 0.0, 0.0, 0.0, 0.0, 0.0, 0.0, 0.0, 0.0, 0.0, 0.0, 0.0, 0.0, 0.0, 0.0, 0.0, 0.0, 0.0, 0.0, 0.0, 0.0, 0.0, 0.0, 0.0, 0.0, 0.0, 0.0, 0.0, 0.0, 0.0, 0.0, 0.0, 0.0, 0.0, 0.0, 0.0, 0.0, 0.0, 0.0, 0.0, 0.0, 0.0, 0.0, 0.0, 0.0, 0.0, 0.0, 0.0, 0.0, 0.0, 0.0, 0.0, 0.0, 0.0, 0.0, 0.0, 0.0, 0.0, 0.0, 0.0, 0.0, 0.0, 0.0, 0.0, 0.0, 0.0, 0.0, 0.0, 0.0, 0.0, 0.0, 0.0, 0.0, 0.0, 0.0, 0.0, 0.0, 0.0, 0.0, 0.0, 0.0, 0.0, 0.0, 0.0, 0.0, 0.0, 0.0, 0.0, 0.0, 0.0, 0.0, 0.0, 0.0, 0.0, 0.0, 0.0, 0.0, 0.0, 0.0, 0.0, 0.0, 0.0, 0.0, 0.0, 0.0, 0.0, 0.0, 0.0, 0.0, 0.0, 0.0, 0.0, 0.0, 0.0, 0.0, 0.0, 0.0, 0.0, 0.0, 0.0, 0.0, 0.0, 0.0, 0.0, 0.0, 0.0, 0.0, 0.0, 0.0, 0.0, 0.0, 0.0, 0.0, 0.0, 0.0, 0.0, 0.0, 0.0, 0.0, 0.0, 0.0, 0.0, 0.0, 0.0, 0.0, 0.0, 0.0, 0.0, 0.0, 0.0, 0.0, 0.0, 0.0, 0.0, 0.0, 0.0, 0.0, 0.0, 0.0, 0.0, 0.0, 0.0, 0.0, 0.0, 0.0, 0.0, 0.0, 0.0, 0.0, 0.0, 0.0, 0.0, 0.0, 0.0, 0.0, 0.0, 0.0, 0.0, 0.0, 0.0, 0.0, 0.0, 0.0, 0.0, 0.0, 0.0, 0.0, 0.0, 0.0, 0.0, 0.0, 0.0, 0.0, 0.0, 0.0, 0.0, 0.0, 0.0, 0.0, 0.0, 0.0, 0.0, 0.0, 0.0, 0.0, 0.0, 0.0, 0.0, 0.0, 0.0, 0.0, 0.0, 0.0, 0.0, 0.0, 0.0, 0.0, 0.0, 0.0, 0.0])
me_circle_001.update()
me_plane_015 = bpy.data.meshes.new('Plane.015')
me_plane_015.from_pydata([(-0.7, -0.5319, 0.0), (-0.7, 0.5319, 0.0), (-0.7, -0.5765, 1.496), (-0.7, 0.5765, 1.496), (-0.7, 0.5213, 1.486), (-0.7, 0.2713, 1.63), (-0.7, 0.0, 1.674), (-0.7, -0.2713, 1.63), (-0.7, -0.5213, 1.486), (-0.3492, -0.5319, 0.0), (-0.3492, -0.5765, 1.496), (-0.3492, 0.5765, 1.496), (-0.3492, 0.5319, 0.0), (-0.3492, 0.5213, 1.486), (-0.3492, 0.2713, 1.63), (-0.3492, 0.0, 1.674), (-0.3492, -0.2713, 1.63), (-0.3492, -0.5213, 1.486), (0.9702, -0.5319, 0.0), (0.9702, 0.5319, 0.0), (-0.3492, -0.5319, 0.2361), (-0.3492, 0.5319, 0.2361), (0.9702, -0.5319, 0.2361), (0.9702, 0.5319, 0.2361), (-0.3492, -0.5293, 0.2361), (0.9702, -0.5293, 0.2361), (1.4, -0.5319, 0.0), (1.4, 0.5319, 0.0), (1.4, -0.5319, 0.2361), (1.4, 0.5319, 0.2361), (0.9702, 0.9191, 0.2361), (0.9702, 0.9191, 0.0), (0.9702, -0.9191, 0.0), (0.9702, -0.9191, 0.2361), (1.4, 0.9191, 0.2361), (1.4, 0.9191, 0.0), (1.4, -0.9191, 0.0), (1.4, -0.9191, 0.2361)], [], [(2, 8, 7, 6, 5, 4, 3, 1, 0), (10, 9, 12, 11, 13, 14, 15, 16, 17), (5, 14, 13, 4), (2, 10, 17, 8), (6, 15, 14, 5), (0, 9, 10, 2), (4, 13, 11, 3), (7, 16, 15, 6), (3, 11, 12, 1), (1, 12, 9, 0), (8, 17, 16, 7), (9, 12, 19, 18), (19, 12, 21, 23), (9, 18, 22, 20), (18, 19, 27, 26), (23, 21, 24, 25), (26, 27, 29, 28), (22, 18, 32, 33), (23, 22, 28, 29), (23, 29, 34, 30), (33, 32, 36, 37), (31, 30, 34, 35), (18, 26, 36, 32), (26, 28, 37, 36), (28, 22, 33, 37), (27, 19, 31, 35), (19, 23, 30, 31), (29, 27, 35, 34)])
_uv = me_plane_015.uv_layers.new(name='UVMap')
_uv.uv.foreach_set('vector', [0.0, 0.0, 0.0, 0.0, 0.0, 0.0, 0.0, 0.0, 0.0, 0.0, 0.0, 0.0, 0.0, 0.0, 0.0, 0.0, 0.0, 0.0, 0.0, 0.0, 0.0, 0.0, 0.0, 0.0, 0.0, 0.0, 0.0, 0.0, 0.0, 0.0, 0.0, 0.0, 0.0, 0.0, 0.0, 0.0, 0.0, 0.0, 0.0, 0.0, 0.0, 0.0, 0.0, 0.0, 0.0, 0.0, 0.0, 0.0, 0.0, 0.0, 0.0, 0.0, 0.0, 0.0, 0.0, 0.0, 0.0, 0.0, 0.0, 0.0, 0.0, 0.0, 0.0, 0.0, 0.0, 0.0, 0.0, 0.0, 0.0, 0.0, 0.0, 0.0, 0.0, 0.0, 0.0, 0.0, 0.0, 0.0, 0.0, 0.0, 0.0, 0.0, 0.0, 0.0, 0.0, 0.0, 0.0, 0.0, 0.0, 0.0, 0.0, 0.0, 0.0, 0.0, 0.0, 0.0, 0.0, 0.0, 0.0, 0.0, 0.0, 0.0, 0.0, 0.0, 0.0, 0.0, 0.0, 0.0, 0.0, 0.0, 0.0, 0.0, 0.0, 0.0, 0.0, 0.0, 0.0, 0.0, 0.0, 0.0, 0.0, 0.0, 0.0, 0.0, 0.0, 0.0, 0.0, 0.0, 0.0, 0.0, 0.0, 0.0, 0.0, 0.0, 0.0, 0.0, 0.0, 0.0, 0.0, 0.0, 0.0, 0.0, 0.0, 0.0, 0.0, 0.0, 0.0, 0.0, 0.0, 0.0, 0.0, 0.0, 0.0, 0.0, 0.0, 0.0, 0.0, 0.0, 0.0, 0.0, 0.0, 0.0, 0.0, 0.0, 0.0, 0.0, 0.0, 0.0, 0.0, 0.0, 0.0, 0.0, 0.0, 0.0, 0.0, 0.0, 0.0, 0.0, 0.0, 0.0, 0.0, 0.0, 0.0, 0.0, 0.0, 0.0, 0.0, 0.0, 0.0, 0.0, 0.0, 0.0, 0.0, 0.0, 0.0, 0.0, 0.0, 0.0, 0.0, 0.0, 0.0, 0.0, 0.0, 0.0, 0.0, 0.0, 0.0, 0.0, 0.0, 0.0, 0.0, 0.0, 0.0, 0.0, 0.0, 0.0, 0.0, 0.0, 0.0, 0.0, 0.0, 0.0, 0.0, 0.0, 0.0, 0.0, 0.0, 0.0, 0.0, 0.0, 0.0, 0.0, 0.0, 0.0, 0.0, 0.0, 0.0, 0.0, 0.0, 0.0, 0.0, 0.0, 0.0, 0.0])
me_plane_015.update()
me_plane_016 = bpy.data.meshes.new('Plane.016')
me_plane_016.from_pydata([(0.8079, 0.0, 3.149), (0.8079, 0.0, 3.149), (0.8079, -1.0, 1.679), (0.8079, -0.2214, 2.952), (0.8079, -0.439, 2.723), (0.8079, -0.6381, 2.477), (0.8079, -0.805, 2.231), (0.8079, -0.9285, 2.002), (1.171, 0.0, 3.149), (1.171, 0.0, 3.149), (1.171, -1.0, 1.679), (1.171, -0.2214, 2.952), (1.171, -0.439, 2.723), (1.171, -0.6381, 2.477), (1.171, -0.805, 2.231), (1.171, -0.9285, 2.002), (0.8212, -0.3566, 3.049), (0.8281, -0.1106, 3.214), (0.8133, -0.6034, 2.852), (0.8049, -0.834, 2.635), (0.7967, -1.033, 2.414), (0.7891, -1.186, 2.204), (0.7827, -1.284, 2.09), (0.8281, -0.1106, 3.214), (1.184, -0.3594, 3.038), (1.191, -0.1133, 3.203), (1.177, -0.6061, 2.841), (1.168, -0.8367, 2.624), (1.16, -1.036, 2.403), (1.152, -1.189, 2.193), (1.146, -1.287, 2.079), (1.191, -0.1133, 3.203), (0.7793, -1.274, 1.516), (1.196, -1.274, 1.516), (0.7504, -1.53, 1.888), (1.167, -1.532, 1.878), (0.7365, -1.583, 1.378), (1.245, -1.583, 1.378), (0.7012, -1.728, 1.826), (1.21, -1.731, 1.814)], [], [(0, 8, 9, 1), (6, 14, 15, 7), (4, 12, 13, 5), (1, 9, 11, 3), (7, 15, 10, 2), (5, 13, 14, 6), (3, 11, 12, 4), (23, 17, 25, 31), (20, 21, 29, 28), (18, 19, 27, 26), (17, 16, 24, 25), (21, 22, 30, 29), (19, 20, 28, 27), (16, 18, 26, 24), (7, 2, 22, 21), (9, 8, 31, 25), (0, 1, 17, 23), (22, 2, 32, 34), (8, 0, 23, 31), (11, 9, 25, 24), (1, 3, 16, 17), (12, 11, 24, 26), (3, 4, 18, 16), (13, 12, 26, 27), (4, 5, 19, 18), (14, 13, 27, 28), (5, 6, 20, 19), (15, 14, 28, 29), (6, 7, 21, 20), (10, 15, 29, 30), (34, 32, 36, 38), (2, 10, 33, 32), (30, 22, 34, 35), (10, 30, 35, 33), (36, 37, 39, 38), (32, 33, 37, 36), (33, 35, 39, 37), (35, 34, 38, 39)])
_uv = me_plane_016.uv_layers.new(name='UVMap')
_uv.uv.foreach_set('vector', [0.0, 0.0, 0.0, 0.0, 0.0, 0.0, 0.0, 0.0, 0.0, 0.0, 0.0, 0.0, 0.0, 0.0, 0.0, 0.0, 0.0, 0.0, 0.0, 0.0, 0.0, 0.0, 0.0, 0.0, 0.0, 0.0, 0.0, 0.0, 0.0, 0.0, 0.0, 0.0, 0.0, 0.0, 0.0, 0.0, 0.0, 0.0, 0.0, 0.0, 0.0, 0.0, 0.0, 0.0, 0.0, 0.0, 0.0, 0.0, 0.0, 0.0, 0.0, 0.0, 0.0, 0.0, 0.0, 0.0, 0.0, 0.0, 0.0, 0.0, 0.0, 0.0, 0.0, 0.0, 0.0, 0.0, 0.0, 0.0, 0.0, 0.0, 0.0, 0.0, 0.0, 0.0, 0.0, 0.0, 0.0, 0.0, 0.0, 0.0, 0.0, 0.0, 0.0, 0.0, 0.0, 0.0, 0.0, 0.0, 0.0, 0.0, 0.0, 0.0, 0.0, 0.0, 0.0, 0.0, 0.0, 0.0, 0.0, 0.0, 0.0, 0.0, 0.0, 0.0, 0.0, 0.0, 0.0, 0.0, 0.0, 0.0, 0.0, 0.0, 0.0, 0.0, 0.0, 0.0, 0.0, 0.0, 0.0, 0.0, 0.0, 0.0, 0.0, 0.0, 0.0, 0.0, 0.0, 0.0, 0.0, 0.0, 0.0, 0.0, 0.0, 0.0, 0.0, 0.0, 0.0, 0.0, 0.0, 0.0, 0.0, 0.0, 0.0, 0.0, 0.0, 0.0, 0.0, 0.0, 0.0, 0.0, 0.0, 0.0, 0.0, 0.0, 0.0, 0.0, 0.0, 0.0, 0.0, 0.0, 0.0, 0.0, 0.0, 0.0, 0.0, 0.0, 0.0, 0.0, 0.0, 0.0, 0.0, 0.0, 0.0, 0.0, 0.0, 0.0, 0.0, 0.0, 0.0, 0.0, 0.0, 0.0, 0.0, 0.0, 0.0, 0.0, 0.0, 0.0, 0.0, 0.0, 0.0, 0.0, 0.0, 0.0, 0.0, 0.0, 0.0, 0.0, 0.0, 0.0, 0.0, 0.0, 0.0, 0.0, 0.0, 0.0, 0.0, 0.0, 0.0, 0.0, 0.0, 0.0, 0.0, 0.0, 0.0, 0.0, 0.0, 0.0, 0.0, 0.0, 0.0, 0.0, 0.0, 0.0, 0.0, 0.0, 0.0, 0.0, 0.0, 0.0, 0.0, 0.0, 0.0, 0.0, 0.0, 0.0, 0.0, 0.0, 0.0, 0.0, 0.0, 0.0, 0.0, 0.0, 0.0, 0.0, 0.0, 0.0, 0.0, 0.0, 0.0, 0.0, 0.0, 0.0, 0.0, 0.0, 0.0, 0.0, 0.0, 0.0, 0.0, 0.0, 0.0, 0.0, 0.0, 0.0, 0.0, 0.0, 0.0, 0.0, 0.0, 0.0, 0.0, 0.0, 0.0, 0.0, 0.0, 0.0, 0.0, 0.0, 0.0, 0.0, 0.0, 0.0, 0.0, 0.0, 0.0, 0.0, 0.0, 0.0, 0.0, 0.0, 0.0, 0.0, 0.0, 0.0, 0.0, 0.0, 0.0, 0.0, 0.0, 0.0, 0.0, 0.0])
me_plane_016.update()
me_cube_001 = bpy.data.meshes.new('Cube.001')
me_cube_001.from_pydata([(-1.0, -1.0, -1.0), (-1.0, -1.0, 1.0), (-1.0, 1.0, -1.0), (-1.0, 1.0, 1.0), (1.0, -1.0, -1.0), (1.0, -1.0, 1.0), (1.0, 1.0, -1.0), (1.0, 1.0, 1.0)], [], [(0, 1, 3, 2), (2, 3, 7, 6), (6, 7, 5, 4), (4, 5, 1, 0), (2, 6, 4, 0), (7, 3, 1, 5)])
_uv = me_cube_001.uv_layers.new(name='UVMap')
_uv.uv.foreach_set('vector', [0.375, 0.0, 0.625, 0.0, 0.625, 0.25, 0.375, 0.25, 0.375, 0.25, 0.625, 0.25, 0.625, 0.5, 0.375, 0.5, 0.375, 0.5, 0.625, 0.5, 0.625, 0.75, 0.375, 0.75, 0.375, 0.75, 0.625, 0.75, 0.625, 1.0, 0.375, 1.0, 0.125, 0.5, 0.375, 0.5, 0.375, 0.75, 0.125, 0.75, 0.625, 0.5, 0.875, 0.5, 0.875, 0.75, 0.625, 0.75])
me_cube_001.update()
me_cube_002 = bpy.data.meshes.new('Cube.002')
me_cube_002.from_pydata([(-1.0, -1.0, -1.0), (-1.0, -1.0, 1.0), (-1.0, 1.0, -1.0), (-1.0, 1.0, 1.0), (1.0, -1.0, -1.0), (1.0, -1.0, 1.0), (1.0, 1.0, -1.0), (1.0, 1.0, 1.0)], [], [(0, 1, 3, 2), (2, 3, 7, 6), (6, 7, 5, 4), (4, 5, 1, 0), (2, 6, 4, 0), (7, 3, 1, 5)])
_uv = me_cube_002.uv_layers.new(name='UVMap')
_uv.uv.foreach_set('vector', [0.375, 0.0, 0.625, 0.0, 0.625, 0.25, 0.375, 0.25, 0.375, 0.25, 0.625, 0.25, 0.625, 0.5, 0.375, 0.5, 0.375, 0.5, 0.625, 0.5, 0.625, 0.75, 0.375, 0.75, 0.375, 0.75, 0.625, 0.75, 0.625, 1.0, 0.375, 1.0, 0.125, 0.5, 0.375, 0.5, 0.375, 0.75, 0.125, 0.75, 0.625, 0.5, 0.875, 0.5, 0.875, 0.75, 0.625, 0.75])
me_cube_002.update()

# ---- objects
ob_light = bpy.data.objects.new('Light', light_light)
ob_camera = bpy.data.objects.new('Camera', cam_camera)
ob_plane = bpy.data.objects.new('Plane', me_plane)
ob_plane_001 = bpy.data.objects.new('Plane.001', me_plane_001)
ob_plane_002 = bpy.data.objects.new('Plane.002', me_plane_002)
ob_plane_003 = bpy.data.objects.new('Plane.003', me_plane_003)
ob_plane_005 = bpy.data.objects.new('Plane.005', me_plane_005)
ob_plane_006 = bpy.data.objects.new('Plane.006', me_plane_006)
ob_plane_007 = bpy.data.objects.new('Plane.007', me_plane_007)
ob_plane_008 = bpy.data.objects.new('Plane.008', me_plane_008)
ob_plane_009 = bpy.data.objects.new('Plane.009', me_plane_009)
ob_plane_010 = bpy.data.objects.new('Plane.010', me_plane_010)
ob_plane_004 = bpy.data.objects.new('Plane.004', me_plane_011)
ob_plane_011 = bpy.data.objects.new('Plane.011', me_plane_012)
ob_plane_012 = bpy.data.objects.new('Plane.012', me_plane_013)
ob_plane_013 = bpy.data.objects.new('Plane.013', me_plane_014)
ob_circle = bpy.data.objects.new('Circle', me_circle_001)
ob_plane_014 = bpy.data.objects.new('Plane.014', me_plane_015)
ob_plane_015 = bpy.data.objects.new('Plane.015', me_plane_016)
ob_cube = bpy.data.objects.new('Cube', me_cube_001)
ob_cube_001 = bpy.data.objects.new('Cube.001', me_cube_002)

# ---- transforms, parenting, visibility, modifiers, constraints
ob_light.location = (4.076, 1.005, 5.904)
ob_light.rotation_euler = (0.6503, 0.05522, 1.866)
ob_light.lock_rotations_4d = False
ob_light.empty_display_type = 'ARROWS'
ob_light.color = (0.0, 0.0, 0.0, 0.0)
ob_light.lineart.crease_threshold = 0.0
ob_camera.location = (7.359, -6.926, 4.958)
ob_camera.rotation_euler = (1.109, 0.0, 0.8149)
ob_camera.lock_rotations_4d = False
ob_camera.empty_display_type = 'ARROWS'
ob_camera.color = (0.0, 0.0, 0.0, 0.0)
ob_camera.display_type = 'WIRE'
ob_camera.lineart.crease_threshold = 0.0
ob_plane.location = (0.0, 0.0, 0.0)
ob_plane.scale = (29.23, 29.23, 29.23)
ob_plane.display_type = 'WIRE'
ob_plane_001.location = (-19.77, -20.54, 0.0)
ob_plane_001.scale = (4.0, 4.0, 4.0)
ob_plane_002.location = (-21.87, -8.734, 0.08079)
ob_plane_002.scale = (3.202, 3.202, 3.202)
ob_plane_003.location = (-21.95, -8.66, 7.007)
ob_plane_003.scale = (1.366, 1.366, 1.366)
ob_plane_005.location = (-5.295, -13.24, -1.223)
ob_plane_005.scale = (0.6352, 0.6352, 0.6352)
ob_plane_006.location = (-13.25, -13.17, -1.34)
ob_plane_006.scale = (0.6352, 0.6352, 0.6352)
ob_plane_007.location = (-13.41, -5.462, -1.27)
ob_plane_007.scale = (0.6352, 0.6352, 0.6352)
ob_plane_008.location = (-5.323, -5.438, -1.246)
ob_plane_008.scale = (0.6352, 0.6352, 0.6352)
ob_plane_009.location = (-5.252, -9.363, 6.952)
ob_plane_009.scale = (0.6807, 0.6807, 0.6807)
ob_plane_010.location = (-13.24, -9.363, 6.952)
ob_plane_010.scale = (0.6807, 0.6807, 0.6807)
ob_plane_004.location = (-9.421, -6.507, 7.717)
ob_plane_004.scale = (-5.062, 1.213, 1.0)
ob_plane_011.location = (-9.421, -9.183, 7.717)
ob_plane_011.scale = (-5.062, 1.22, 1.0)
ob_plane_012.location = (-9.421, -11.85, 7.717)
ob_plane_012.scale = (-5.062, 1.21, 1.0)
ob_plane_013.location = (-9.2, -6.711, 2.706)
ob_plane_013.scale = (-3.192, 1.382, 0.9915)
ob_circle.location = (-3.144, -18.05, 0.0)
ob_circle.scale = (1.624, 1.624, 1.624)
ob_plane_014.location = (-21.87, -8.734, 0.08079)
ob_plane_014.scale = (3.202, 3.202, 3.202)
ob_plane_015.location = (-19.77, -20.54, 0.0)
ob_plane_015.scale = (4.0, 4.0, 4.0)
_m = ob_plane_015.modifiers.new('Mirror', 'MIRROR')
_m.use_axis = (True, True, False)
_m.use_clip = True
ob_cube.location = (-19.78, -25.15, 7.238)
ob_cube.rotation_euler = (-0.9027, -0.0, 0.0)
ob_cube.scale = (3.212, 0.4875, 0.4875)
ob_cube_001.location = (-19.78, -15.99, 7.238)
ob_cube_001.rotation_euler = (-0.9027, -0.0, 0.0)
ob_cube_001.scale = (3.212, 0.4875, 0.4875)

# ---- collection membership
col_collection.objects.link(ob_light)
col_collection.objects.link(ob_camera)
col_collection.objects.link(ob_plane)
col_collection.objects.link(ob_plane_001)
col_collection.objects.link(ob_plane_002)
col_collection.objects.link(ob_plane_003)
col_collection.objects.link(ob_plane_005)
col_collection.objects.link(ob_plane_006)
col_collection.objects.link(ob_plane_007)
col_collection.objects.link(ob_plane_008)
col_collection.objects.link(ob_plane_009)
col_collection.objects.link(ob_plane_010)
col_collection.objects.link(ob_plane_004)
col_collection.objects.link(ob_plane_011)
col_collection.objects.link(ob_plane_012)
col_collection.objects.link(ob_plane_013)
col_collection.objects.link(ob_circle)
col_collection.objects.link(ob_plane_014)
col_collection.objects.link(ob_plane_015)
col_collection.objects.link(ob_cube)
col_collection.objects.link(ob_cube_001)

# ---- scene / render settings (as saved in the file)
scene.camera = ob_camera
scene.frame_start = 1; scene.frame_end = 250; scene.frame_set(1)
scene.render.engine = 'BLENDER_EEVEE_NEXT'
scene.cycles.sampling_pattern = 'TABULATED_SOBOL'
bpy.context.view_layer.update()
